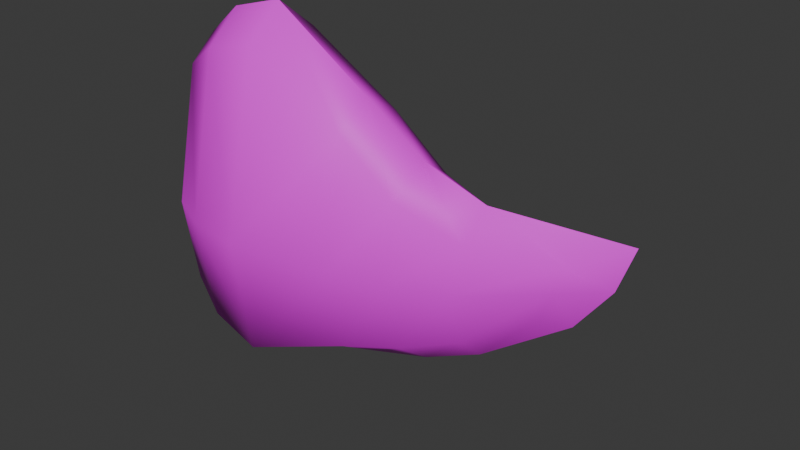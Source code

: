 # Source: vines-thorn.blend  (saved by Blender 4.5.91; exported with 4.5.12 LTS)
import bpy
from mathutils import Matrix  # noqa: F401  (used for matrix-valued properties, if any)

bpy.ops.wm.read_factory_settings(use_empty=True)
scene = bpy.context.scene
scene.name = 'Scene'

# ---- collections
col_collection = bpy.data.collections.new('Collection'); scene.collection.children.link(col_collection)

# ---- images (referenced by path relative to the original .blend; pixels are not part of the script)
import os
ASSET_DIR = os.environ.get("B2B_ASSET_DIR", "")  # directory of the original .blend (textures are referenced by path, not embedded)
HERE = os.path.dirname(os.path.abspath(__file__))  # packed textures are extracted next to this script under _unpacked/

def load_image(name, relpath, width, height, colorspace="sRGB"):
    """Load a texture the original file referenced (path relative to the .blend, or extracted next to this script)."""
    p = next((c for c in (os.path.join(HERE, relpath), os.path.join(ASSET_DIR, relpath)) if relpath and os.path.exists(c)), "")
    if p:
        img = bpy.data.images.load(p, check_existing=True)
        img.name = name
    else:  # same state as the original file: an image datablock whose file is absent (Cycles renders it pink)
        img = bpy.data.images.new(name, width, height)
        img.source = "FILE"
        img.filepath = "//" + (relpath or name)
    img.colorspace_settings.name = colorspace
    return img
img_thorn_texture_png = load_image('thorn-texture.png', 'thorn-texture.png', 1024, 1024, 'sRGB')

# ---- materials (node trees are filled in below, after node groups)
mat_material = bpy.data.materials.new('Material')

# ---- node groups
ng_auto_smooth = bpy.data.node_groups.new('Auto Smooth', 'GeometryNodeTree')
_s = ng_auto_smooth.interface.new_socket(name='Geometry', in_out='OUTPUT', socket_type='NodeSocketGeometry')
_s = ng_auto_smooth.interface.new_socket(name='Geometry', in_out='INPUT', socket_type='NodeSocketGeometry')
_s = ng_auto_smooth.interface.new_socket(name='Angle', in_out='INPUT', socket_type='NodeSocketFloat')
_s.subtype = 'ANGLE'
_s.min_value = 0.0
_s.max_value = 3.142
ng_auto_smooth.is_modifier = True
_N = ng_auto_smooth.nodes; _L = ng_auto_smooth.links
n0 = _N.new('NodeGroupOutput'); n0.name = 'Group Output'; n0.location = (480, -100)
n1 = _N.new('NodeGroupInput'); n1.name = 'Group Input'; n1.location = (-420, -300)
n2 = _N.new('NodeGroupInput'); n2.name = 'Group Input.001'; n2.location = (-60, -100)
n3 = _N.new('GeometryNodeSetShadeSmooth'); n3.name = 'Set Shade Smooth'; n3.location = (120, -100)
n3.domain = 'EDGE'
n4 = _N.new('GeometryNodeSetShadeSmooth'); n4.name = 'Set Shade Smooth.001'; n4.location = (300, -100)
n5 = _N.new('GeometryNodeInputMeshEdgeAngle'); n5.name = 'Edge Angle'; n5.location = (-420, -220)
n6 = _N.new('GeometryNodeInputEdgeSmooth'); n6.name = 'Is Edge Smooth'; n6.location = (-60, -160)
n7 = _N.new('GeometryNodeInputShadeSmooth'); n7.name = 'Is Face Smooth'; n7.location = (-240, -340)
n8 = _N.new('FunctionNodeBooleanMath'); n8.name = 'Boolean Math'; n8.location = (-60, -220)
n9 = _N.new('FunctionNodeCompare'); n9.name = 'Compare'; n9.location = (-240, -180)
n9.operation = 'LESS_EQUAL'
_L.new(n5.outputs[0], n9.inputs[0])
_L.new(n4.outputs[0], n0.inputs[0])
_L.new(n1.outputs[1], n9.inputs[1])
_L.new(n9.outputs[0], n8.inputs[0])
_L.new(n7.outputs[0], n8.inputs[1])
_L.new(n2.outputs[0], n3.inputs[0])
_L.new(n6.outputs[0], n3.inputs[1])
_L.new(n3.outputs[0], n4.inputs[0])
_L.new(n8.outputs[0], n3.inputs[2])
n0.is_active_output = True

# ---- material node trees
mat_material.use_nodes = True; mat_material.node_tree.nodes.clear()
_N = mat_material.node_tree.nodes; _L = mat_material.node_tree.links
n0 = _N.new('ShaderNodeBsdfPrincipled'); n0.name = 'Principled BSDF'; n0.location = (-200, 100)
n1 = _N.new('ShaderNodeOutputMaterial'); n1.name = 'Material Output'; n1.location = (200, 100)
n2 = _N.new('ShaderNodeTexImage'); n2.name = 'Image Texture'; n2.location = (-490, 80)
n2.image = img_thorn_texture_png
_L.new(n0.outputs[0], n1.inputs[0])
_L.new(n2.outputs[0], n0.inputs[0])
n1.is_active_output = True

# ---- world
world_world = bpy.data.worlds.new('World'); scene.world = world_world
world_world.use_nodes = True; world_world.node_tree.nodes.clear()
_N = world_world.node_tree.nodes; _L = world_world.node_tree.links
n0 = _N.new('ShaderNodeOutputWorld'); n0.name = 'World Output'; n0.location = (300, 300)
n1 = _N.new('ShaderNodeBackground'); n1.name = 'Background'; n1.location = (10, 300)
n1.inputs[0].default_value = (0.05088, 0.05088, 0.05088, 1.0)
_L.new(n1.outputs[0], n0.inputs[0])
n0.is_active_output = True
world_world.color = (0.05088, 0.05088, 0.05088)
world_world.sun_shadow_jitter_overblur = 0.0

# ---- meshes
me_thorn = bpy.data.meshes.new('thorn')
me_thorn.from_pydata([(0.187, 2.591e-07, -0.7952), (0.8845, -0.1583, 0.151), (1.449, -0.06478, -0.1635), (1.558, -0.07374, 0.08758), (0.9221, 1.864e-07, -0.5722), (0.1933, -2.372e-07, 0.7279), (0.2018, -0.1742, 0.5864), (1.774, -6.68e-08, 0.205), (0.9167, -0.1648, -0.4511), (0.1935, -0.25, -0.7066), (1.561, 5.718e-08, -0.1755), (0.8991, -8.599e-08, 0.2639), (0.8845, 0.1583, 0.151), (1.449, 0.06478, -0.1635), (1.558, 0.07374, 0.08758), (0.2018, 0.1742, 0.5864), (0.9167, 0.1648, -0.4511), (0.1935, 0.25, -0.7066), (0.6601, -0.1919, -0.535), (0.636, -1.434e-07, 0.4401), (0.6328, -0.1593, 0.3469), (0.6589, 2.132e-07, -0.6542), (0.6601, 0.1919, -0.535), (0.6328, 0.1593, 0.3469), (1.178, 1.469e-07, -0.4508), (1.169, -0.1255, 0.05963), (1.185, -5.604e-08, 0.172), (1.169, -0.1212, -0.3414), (1.169, 0.1212, -0.3414), (1.169, 0.1255, 0.05963), (1.529, -0.08243, -0.01778), (1.707, -5.954e-09, 0.01827), (0.2042, -0.3406, -0.1827), (1.529, 0.08243, -0.01778), (0.8913, 0.2167, -0.1685), (0.8913, -0.2167, -0.1685), (0.2042, 0.3406, -0.1827), (0.6386, 0.2509, -0.1926), (0.6386, -0.2509, -0.1926), (1.16, -0.1664, -0.1312), (1.16, 0.1664, -0.1312), (-0.05188, 2.364e-07, -0.7255), (-0.04613, -2.145e-07, 0.6582), (-0.03836, -0.1583, 0.5296), (-0.04592, -0.2271, -0.645), (-0.03836, 0.1583, 0.5296), (-0.04592, 0.2271, -0.645), (-0.03622, -0.3094, -0.169), (-0.03622, 0.3094, -0.169), (-0.1952, 1.945e-07, -0.5969), (-0.1905, -1.726e-07, 0.5297), (-0.1842, -0.1289, 0.425), (-0.1903, -0.1849, -0.5314), (-0.1842, 0.1289, 0.425), (-0.1903, 0.1849, -0.5314), (-0.1825, -0.2519, -0.1439), (-0.1825, 0.2519, -0.1439)], [], [(21, 4, 8, 18), (26, 25, 3, 7), (26, 29, 12, 11), (24, 4, 16, 28), (24, 10, 2, 27), (19, 20, 1, 11), (21, 0, 17, 22), (31, 7, 3, 30), (23, 15, 5, 19), (31, 10, 13, 33), (40, 29, 14, 33), (39, 30, 3, 25), (38, 35, 1, 20), (37, 23, 12, 34), (36, 15, 23, 37), (32, 38, 20, 6), (11, 12, 23, 19), (4, 21, 22, 16), (5, 6, 20, 19), (0, 21, 18, 9), (35, 39, 25, 1), (34, 12, 29, 40), (4, 24, 27, 8), (10, 24, 28, 13), (7, 14, 29, 26), (11, 1, 25, 26), (16, 34, 40, 28), (8, 27, 39, 35), (9, 18, 38, 32), (17, 36, 37, 22), (22, 37, 34, 16), (18, 8, 35, 38), (27, 2, 30, 39), (28, 40, 33, 13), (7, 31, 33, 14), (10, 31, 30, 2), (36, 17, 46, 48), (9, 32, 47, 44), (17, 0, 41, 46), (32, 6, 43, 47), (5, 15, 45, 42), (0, 9, 44, 41), (15, 36, 48, 45), (6, 5, 42, 43), (48, 46, 54, 56), (45, 48, 56, 53), (43, 42, 50, 51), (42, 45, 53, 50), (44, 47, 55, 52), (41, 44, 52, 49), (47, 43, 51, 55), (46, 41, 49, 54), (49, 52, 55, 51, 50, 53, 56, 54)])
me_thorn.polygons.foreach_set('use_smooth', [True] * 53)
_k = set([(7, 26), (7, 31), (10, 24), (10, 31), (11, 26)])
me_thorn.attributes.new('sharp_edge', 'BOOLEAN', 'EDGE').data.foreach_set('value', [ (min(e.vertices), max(e.vertices)) in _k for e in me_thorn.edges])
_uv = me_thorn.uv_layers.new(name='UVMap')
_uv.uv.foreach_set('vector', [0.1928, 0.4524, 0.3949, 0.2376, 0.4366, 0.4661, 0.3234, 0.7326, 0.6847, 0.502, 0.642, 0.4788, 0.7115, 0.3027, 0.914, 0.03904, 0.6847, 0.502, 0.642, 0.4788, 0.6038, 0.6264, 0.6553, 0.6501, 0.4933, 0.1682, 0.3949, 0.2376, 0.4366, 0.4661, 0.556, 0.3996, 0.4933, 0.1682, 0.6062, 0.1354, 0.638, 0.2772, 0.556, 0.3996, 0.6384, 0.8077, 0.5851, 0.8077, 0.6038, 0.6264, 0.6553, 0.6501, 0.1928, 0.4524, 0.1569, 0.9718, 0.2564, 0.9718, 0.3234, 0.7326, 0.7423, 0.07569, 0.914, 0.03904, 0.7115, 0.3027, 0.6833, 0.2903, 0.5851, 0.8077, 0.5592, 0.9718, 0.65, 0.9718, 0.6384, 0.8077, 0.7423, 0.07569, 0.6062, 0.1354, 0.638, 0.2772, 0.6833, 0.2903, 0.5969, 0.4443, 0.642, 0.4788, 0.7115, 0.3027, 0.6833, 0.2903, 0.5969, 0.4443, 0.6833, 0.2903, 0.7115, 0.3027, 0.642, 0.4788, 0.4488, 0.8077, 0.494, 0.5379, 0.6038, 0.6264, 0.5851, 0.8077, 0.4488, 0.8077, 0.5851, 0.8077, 0.6038, 0.6264, 0.494, 0.5379, 0.393, 0.9718, 0.5592, 0.9718, 0.5851, 0.8077, 0.4488, 0.8077, 0.393, 0.9718, 0.4488, 0.8077, 0.5851, 0.8077, 0.5592, 0.9718, 0.6553, 0.6501, 0.6038, 0.6264, 0.5851, 0.8077, 0.6384, 0.8077, 0.3949, 0.2376, 0.1928, 0.4524, 0.3234, 0.7326, 0.4366, 0.4661, 0.65, 0.9718, 0.5592, 0.9718, 0.5851, 0.8077, 0.6384, 0.8077, 0.1569, 0.9718, 0.1928, 0.4524, 0.3234, 0.7326, 0.2564, 0.9718, 0.494, 0.5379, 0.5969, 0.4443, 0.642, 0.4788, 0.6038, 0.6264, 0.494, 0.5379, 0.6038, 0.6264, 0.642, 0.4788, 0.5969, 0.4443, 0.3949, 0.2376, 0.4933, 0.1682, 0.556, 0.3996, 0.4366, 0.4661, 0.6062, 0.1354, 0.4933, 0.1682, 0.556, 0.3996, 0.638, 0.2772, 0.914, 0.03904, 0.7115, 0.3027, 0.642, 0.4788, 0.6847, 0.502, 0.6553, 0.6501, 0.6038, 0.6264, 0.642, 0.4788, 0.6847, 0.502, 0.4366, 0.4661, 0.494, 0.5379, 0.5969, 0.4443, 0.556, 0.3996, 0.4366, 0.4661, 0.556, 0.3996, 0.5969, 0.4443, 0.494, 0.5379, 0.2564, 0.9718, 0.3234, 0.7326, 0.4488, 0.8077, 0.393, 0.9718, 0.2564, 0.9718, 0.393, 0.9718, 0.4488, 0.8077, 0.3234, 0.7326, 0.3234, 0.7326, 0.4488, 0.8077, 0.494, 0.5379, 0.4366, 0.4661, 0.3234, 0.7326, 0.4366, 0.4661, 0.494, 0.5379, 0.4488, 0.8077, 0.556, 0.3996, 0.638, 0.2772, 0.6833, 0.2903, 0.5969, 0.4443, 0.556, 0.3996, 0.5969, 0.4443, 0.6833, 0.2903, 0.638, 0.2772, 0.914, 0.03904, 0.7423, 0.07569, 0.6833, 0.2903, 0.7115, 0.3027, 0.6062, 0.1354, 0.7423, 0.07569, 0.6833, 0.2903, 0.638, 0.2772, 0.393, 0.9718, 0.2564, 0.9718, 0.2564, 0.9718, 0.393, 0.9718, 0.2564, 0.9718, 0.393, 0.9718, 0.393, 0.9718, 0.2564, 0.9718, 0.2564, 0.9718, 0.1569, 0.9718, 0.1569, 0.9718, 0.2564, 0.9718, 0.393, 0.9718, 0.5592, 0.9718, 0.5592, 0.9718, 0.393, 0.9718, 0.65, 0.9718, 0.5592, 0.9718, 0.5592, 0.9718, 0.65, 0.9718, 0.1569, 0.9718, 0.2564, 0.9718, 0.2564, 0.9718, 0.1569, 0.9718, 0.5592, 0.9718, 0.393, 0.9718, 0.393, 0.9718, 0.5592, 0.9718, 0.5592, 0.9718, 0.65, 0.9718, 0.65, 0.9718, 0.5592, 0.9718, 0.393, 0.9718, 0.2564, 0.9718, 0.2564, 0.9718, 0.393, 0.9718, 0.5592, 0.9718, 0.393, 0.9718, 0.393, 0.9718, 0.5592, 0.9718, 0.5592, 0.9718, 0.65, 0.9718, 0.65, 0.9718, 0.5592, 0.9718, 0.65, 0.9718, 0.5592, 0.9718, 0.5592, 0.9718, 0.65, 0.9718, 0.2564, 0.9718, 0.393, 0.9718, 0.393, 0.9718, 0.2564, 0.9718, 0.1569, 0.9718, 0.2564, 0.9718, 0.2564, 0.9718, 0.1569, 0.9718, 0.393, 0.9718, 0.5592, 0.9718, 0.5592, 0.9718, 0.393, 0.9718, 0.2564, 0.9718, 0.1569, 0.9718, 0.1569, 0.9718, 0.2564, 0.9718, 0.1569, 0.9718, 0.2564, 0.9718, 0.393, 0.9718, 0.5592, 0.9718, 0.65, 0.9718, 0.5592, 0.9718, 0.393, 0.9718, 0.2564, 0.9718])
me_thorn.materials.append(mat_material)
me_thorn.use_remesh_fix_poles = True
me_thorn.use_remesh_preserve_attributes = False
me_thorn.use_mirror_y = True
me_thorn.update()
me_thorn.normals_split_custom_set([tuple(v) for v in zip(*[iter([0.3376, 2.69e-07, -0.9413, 0.391, 2.244e-07, -0.9204, 0.276, -0.8223, -0.4976, 0.2583, -0.7983, -0.5441, 0.1372, -0.6946, 0.7061, 0.1601, -0.8889, 0.4293, 0.195, -0.9349, 0.2966, 0.2649, -0.938, 0.2236, 0.1372, 0.6946, 0.7061, 0.1601, 0.8889, 0.4293, 0.267, 0.8486, 0.4566, 0.4904, -2.074e-07, 0.8715, 0.5249, 1.396e-07, -0.8512, 0.391, 2.244e-07, -0.9204, 0.276, 0.8223, -0.4976, 0.3536, 0.823, -0.4446, 0.5249, 1.396e-07, -0.8512, 0.4542, -0.7874, -0.4167, 0.3997, -0.8275, -0.3943, 0.3536, -0.823, -0.4446, 0.5506, -1.977e-07, 0.8348, 0.3576, -0.7868, 0.503, 0.267, -0.8486, 0.4566, 0.4904, -2.074e-07, 0.8715, 0.3376, 2.69e-07, -0.9413, 0.02117, 2.795e-07, -0.9998, 0.02801, 0.7522, -0.6584, 0.2583, 0.7983, -0.5441, 0.418, -0.8916, -0.1742, 0.2649, -0.938, 0.2236, 0.195, -0.9349, 0.2966, 0.3275, -0.9372, -0.1201, 0.3576, 0.7868, 0.503, 0.09844, 0.8095, 0.5788, 0.1133, -3.348e-07, 0.9936, 0.5506, -1.977e-07, 0.8348, 0.418, 0.8916, -0.1742, 0.4542, 0.7874, -0.4167, 0.3997, 0.8275, -0.3943, 0.3275, 0.9372, -0.1201, 0.2178, 0.9757, -0.0243, 0.1601, 0.8889, 0.4293, 0.195, 0.9349, 0.2966, 0.3275, 0.9372, -0.1201, 0.2178, -0.9757, -0.0243, 0.3275, -0.9372, -0.1201, 0.195, -0.9349, 0.2966, 0.1601, -0.8889, 0.4293, 0.1633, -0.9866, 0.003293, 0.1683, -0.9857, 0.003809, 0.267, -0.8486, 0.4566, 0.3576, -0.7868, 0.503, 0.1633, 0.9866, 0.003294, 0.3576, 0.7868, 0.503, 0.267, 0.8486, 0.4566, 0.1683, 0.9857, 0.003809, 0.02863, 0.9995, 0.01556, 0.09844, 0.8095, 0.5788, 0.3576, 0.7868, 0.503, 0.1633, 0.9866, 0.003294, 0.02863, -0.9995, 0.01556, 0.1633, -0.9866, 0.003293, 0.3576, -0.7868, 0.503, 0.09844, -0.8095, 0.5788, 0.4904, -2.074e-07, 0.8715, 0.267, 0.8486, 0.4566, 0.3576, 0.7868, 0.503, 0.5506, -1.977e-07, 0.8348, 0.391, 2.244e-07, -0.9204, 0.3376, 2.69e-07, -0.9413, 0.2583, 0.7983, -0.5441, 0.276, 0.8223, -0.4976, 0.1133, -3.348e-07, 0.9936, 0.09844, -0.8095, 0.5788, 0.3576, -0.7868, 0.503, 0.5506, -1.977e-07, 0.8348, 0.02117, 2.795e-07, -0.9998, 0.3376, 2.69e-07, -0.9413, 0.2583, -0.7983, -0.5441, 0.02801, -0.7522, -0.6584, 0.1683, -0.9857, 0.003809, 0.2178, -0.9757, -0.0243, 0.1601, -0.8889, 0.4293, 0.267, -0.8486, 0.4566, 0.1683, 0.9857, 0.003809, 0.267, 0.8486, 0.4566, 0.1601, 0.8889, 0.4293, 0.2178, 0.9757, -0.0243, 0.391, 2.244e-07, -0.9204, 0.5249, 1.396e-07, -0.8512, 0.3536, -0.823, -0.4446, 0.276, -0.8223, -0.4976, 0.4542, 0.7874, -0.4167, 0.5249, 1.396e-07, -0.8512, 0.3536, 0.823, -0.4446, 0.3997, 0.8275, -0.3943, 0.2649, 0.938, 0.2236, 0.195, 0.9349, 0.2966, 0.1601, 0.8889, 0.4293, 0.1372, 0.6946, 0.7061, 0.4904, -2.074e-07, 0.8715, 0.267, -0.8486, 0.4566, 0.1601, -0.8889, 0.4293, 0.1372, -0.6946, 0.7061, 0.276, 0.8223, -0.4976, 0.1683, 0.9857, 0.003809, 0.2178, 0.9757, -0.0243, 0.3536, 0.823, -0.4446, 0.276, -0.8223, -0.4976, 0.3536, -0.823, -0.4446, 0.2178, -0.9757, -0.0243, 0.1683, -0.9857, 0.003809, 0.02801, -0.7522, -0.6584, 0.2583, -0.7983, -0.5441, 0.1633, -0.9866, 0.003293, 0.02863, -0.9995, 0.01556, 0.02801, 0.7522, -0.6584, 0.02863, 0.9995, 0.01556, 0.1633, 0.9866, 0.003294, 0.2583, 0.7983, -0.5441, 0.2583, 0.7983, -0.5441, 0.1633, 0.9866, 0.003294, 0.1683, 0.9857, 0.003809, 0.276, 0.8223, -0.4976, 0.2583, -0.7983, -0.5441, 0.276, -0.8223, -0.4976, 0.1683, -0.9857, 0.003809, 0.1633, -0.9866, 0.003293, 0.3536, -0.823, -0.4446, 0.3997, -0.8275, -0.3943, 0.3275, -0.9372, -0.1201, 0.2178, -0.9757, -0.0243, 0.3536, 0.823, -0.4446, 0.2178, 0.9757, -0.0243, 0.3275, 0.9372, -0.1201, 0.3997, 0.8275, -0.3943, 0.2649, 0.938, 0.2236, 0.418, 0.8916, -0.1742, 0.3275, 0.9372, -0.1201, 0.195, 0.9349, 0.2966, 0.4542, -0.7874, -0.4167, 0.418, -0.8916, -0.1742, 0.3275, -0.9372, -0.1201, 0.3997, -0.8275, -0.3943, 0.02863, 0.9995, 0.01556, 0.02801, 0.7522, -0.6584, -0.3996, 0.7037, -0.5875, -0.2435, 0.9697, 0.01775, 0.02801, -0.7522, -0.6584, 0.02863, -0.9995, 0.01556, -0.2435, -0.9697, 0.01775, -0.3996, -0.7037, -0.5875, 0.02801, 0.7522, -0.6584, 0.02117, 2.795e-07, -0.9998, -0.4695, 2.348e-07, -0.8829, -0.3996, 0.7037, -0.5875, 0.02863, -0.9995, 0.01556, 0.09844, -0.8095, 0.5788, -0.3279, -0.8028, 0.498, -0.2435, -0.9697, 0.01775, 0.1133, -3.348e-07, 0.9936, 0.09844, 0.8095, 0.5788, -0.3279, 0.8028, 0.498, -0.4537, -3.151e-07, 0.8912, 0.02117, 2.795e-07, -0.9998, 0.02801, -0.7522, -0.6584, -0.3996, -0.7037, -0.5875, -0.4695, 2.348e-07, -0.8829, 0.09844, 0.8095, 0.5788, 0.02863, 0.9995, 0.01556, -0.2435, 0.9697, 0.01775, -0.3279, 0.8028, 0.498, 0.09844, -0.8095, 0.5788, 0.1133, -3.348e-07, 0.9936, -0.4537, -3.151e-07, 0.8912, -0.3279, -0.8028, 0.498, -0.2435, 0.9697, 0.01775, -0.3996, 0.7037, -0.5875, -0.8154, 0.4943, -0.3011, -0.7911, 0.6108, 0.03111, -0.3279, 0.8028, 0.498, -0.2435, 0.9697, 0.01775, -0.7911, 0.6108, 0.03111, -0.7955, 0.546, 0.2627, -0.3279, -0.8028, 0.498, -0.4537, -3.151e-07, 0.8912, -0.8476, -1.521e-07, 0.5306, -0.7955, -0.546, 0.2627, -0.4537, -3.151e-07, 0.8912, -0.3279, 0.8028, 0.498, -0.7955, 0.546, 0.2627, -0.8476, -1.521e-07, 0.5306, -0.3996, -0.7037, -0.5875, -0.2435, -0.9697, 0.01775, -0.7911, -0.6108, 0.03111, -0.8154, -0.4943, -0.3011, -0.4695, 2.348e-07, -0.8829, -0.3996, -0.7037, -0.5875, -0.8154, -0.4943, -0.3011, -0.8823, 1.331e-07, -0.4706, -0.2435, -0.9697, 0.01775, -0.3279, -0.8028, 0.498, -0.7955, -0.546, 0.2627, -0.7911, -0.6108, 0.03111, -0.3996, 0.7037, -0.5875, -0.4695, 2.348e-07, -0.8829, -0.8823, 1.331e-07, -0.4706, -0.8154, 0.4943, -0.3011, -0.8823, 1.331e-07, -0.4706, -0.8154, -0.4943, -0.3011, -0.7911, -0.6108, 0.03111, -0.7955, -0.546, 0.2627, -0.8476, -1.521e-07, 0.5306, -0.7955, 0.546, 0.2627, -0.7911, 0.6108, 0.03111, -0.8154, 0.4943, -0.3011])] * 3)])

# ---- objects
ob_thorn = bpy.data.objects.new('thorn', me_thorn)

# ---- transforms, parenting, visibility, modifiers, constraints
ob_thorn.location = (0.0, 0.0, 0.0)
ob_thorn.use_mesh_mirror_y = True
_m = ob_thorn.modifiers.new('Auto Smooth', 'NODES')
_m.node_group = ng_auto_smooth
_gi = [s.identifier for s in ng_auto_smooth.interface.items_tree if s.item_type == 'SOCKET' and s.in_out == 'INPUT']
_m[_gi[1]] = 1.047  # Angle

# ---- collection membership
col_collection.objects.link(ob_thorn)

# ---- scene / render settings (as saved in the file)
scene.frame_start = 1; scene.frame_end = 250; scene.frame_set(1)
scene.render.engine = 'BLENDER_EEVEE_NEXT'
bpy.context.view_layer.update()

# ---- added for rendering (the .blend has no active camera and no usable light): camera, sun
cam_auto = bpy.data.cameras.new('AutoCamera')
cam_auto.lens = 50.0
cam_auto.sensor_width = 36.0
cam_auto.clip_end = 1000.0
ob_auto_camera = bpy.data.objects.new('AutoCamera', cam_auto)
scene.collection.objects.link(ob_auto_camera)
ob_auto_camera.location = (3.17731, -2.86554, 1.87674)
ob_auto_camera.rotation_euler = (1.09748, -7.21219e-08, 0.694738)
scene.camera = ob_auto_camera
light_auto_sun = bpy.data.lights.new('AutoSun', 'SUN')
light_auto_sun.energy = 3.0
light_auto_sun.angle = 0.0523599
ob_auto_sun = bpy.data.objects.new('AutoSun', light_auto_sun)
scene.collection.objects.link(ob_auto_sun)
ob_auto_sun.rotation_euler = (0.872665, 0.174533, 0.523599)
bpy.context.view_layer.update()
